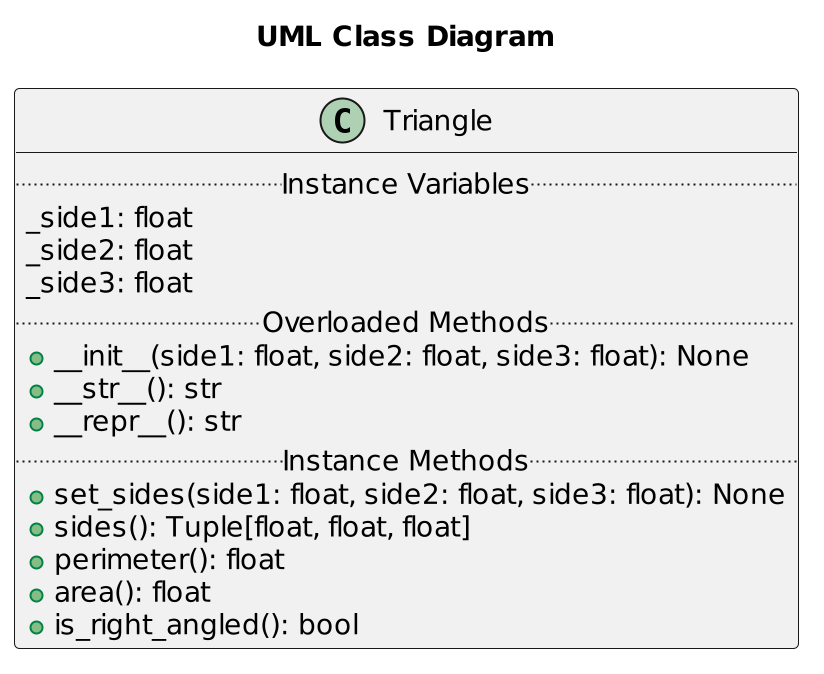

The diagram above was rendered by PlantUML. Its source (embedded in the PNG):
@startuml TriangleClass
scale 2
title "UML Class Diagram"
class Triangle {
    .. Instance Variables ..
    _side1: float
    _side2: float
    _side3: float
    .. Overloaded Methods ..
    + __init__(side1: float, side2: float, side3: float): None
    + __str__(): str
    + __repr__(): str
    .. Instance Methods ..
    + set_sides(side1: float, side2: float, side3: float): None
	+ sides(): Tuple[float, float, float]
    + perimeter(): float
    + area(): float
    + is_right_angled(): bool
}
@enduml